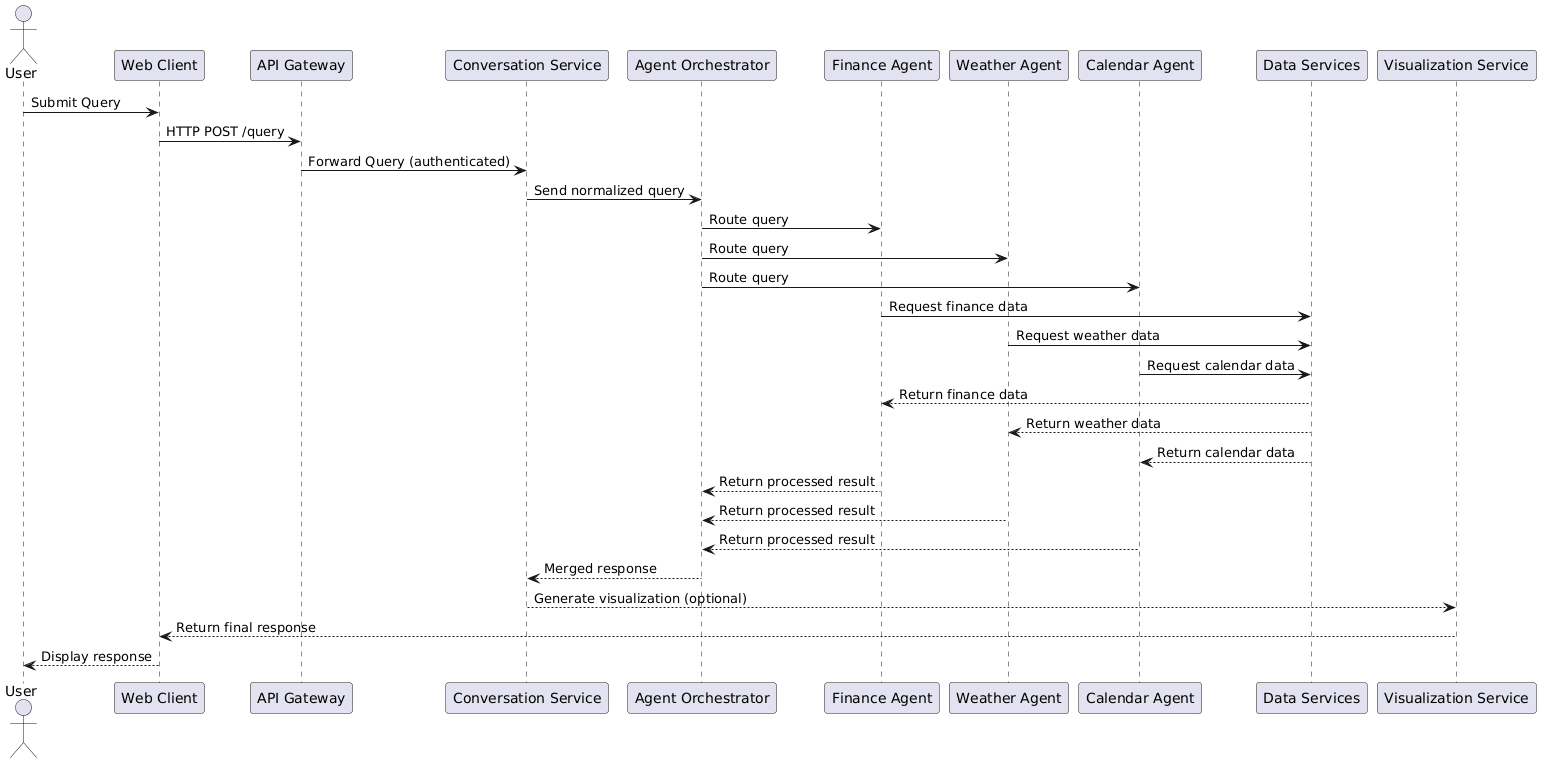

The diagram above was rendered by PlantUML. Its source (embedded in the PNG):
@startuml
actor User
participant "Web Client" as Client
participant "API Gateway" as Gateway
participant "Conversation Service" as CS
participant "Agent Orchestrator" as AO
participant "Finance Agent" as FA
participant "Weather Agent" as WA
participant "Calendar Agent" as CA
participant "Data Services" as DS
participant "Visualization Service" as VS

User -> Client: Submit Query
Client -> Gateway: HTTP POST /query
Gateway -> CS: Forward Query (authenticated)
CS -> AO: Send normalized query
AO -> FA: Route query
AO -> WA: Route query
AO -> CA: Route query
FA -> DS: Request finance data
WA -> DS: Request weather data
CA -> DS: Request calendar data
DS --> FA: Return finance data
DS --> WA: Return weather data
DS --> CA: Return calendar data
FA --> AO: Return processed result
WA --> AO: Return processed result
CA --> AO: Return processed result
AO --> CS: Merged response
CS --> VS: Generate visualization (optional)
VS --> Client: Return final response
Client --> User: Display response
@enduml